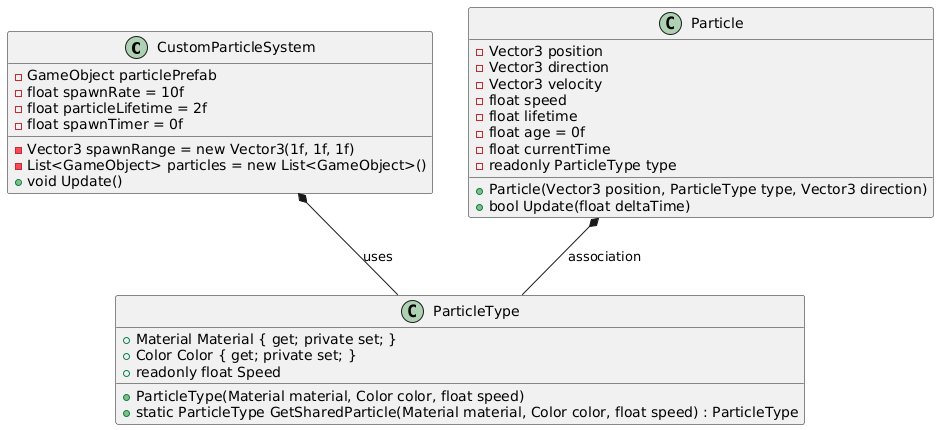

The diagram above was rendered by PlantUML. Its source (embedded in the PNG):
@startuml
class CustomParticleSystem {
    - GameObject particlePrefab
    - float spawnRate = 10f
    - Vector3 spawnRange = new Vector3(1f, 1f, 1f)
    - float particleLifetime = 2f
    - float spawnTimer = 0f
    - List<GameObject> particles = new List<GameObject>()
    + void Update()
}

class ParticleType {
    + Material Material { get; private set; }
    + Color Color { get; private set; }
    + readonly float Speed
    + ParticleType(Material material, Color color, float speed)
    + static ParticleType GetSharedParticle(Material material, Color color, float speed) : ParticleType
}

class Particle {
    - Vector3 position
    - Vector3 direction
    - Vector3 velocity
    - float speed
    - float lifetime
    - float age = 0f
    - float currentTime
    - readonly ParticleType type
    + Particle(Vector3 position, ParticleType type, Vector3 direction)
    + bool Update(float deltaTime)
}

CustomParticleSystem *-- ParticleType : uses
Particle *-- ParticleType : association
@enduml